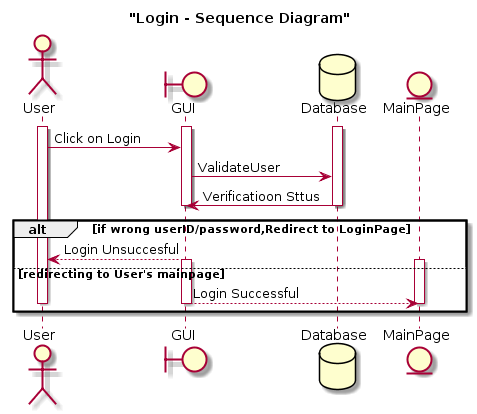

The diagram above was rendered by PlantUML. Its source (embedded in the PNG):
@startuml
title "Login - Sequence Diagram"

actor User
boundary GUI
database Database as DB
entity MainPage

activate User
activate GUI
activate DB
User -> GUI :Click on Login

GUI -> DB :ValidateUser 
DB->GUI:Verificatioon Sttus
deactivate GUI
deactivate DB
alt if wrong userID/password,Redirect to LoginPage
    GUI -->User :Login Unsuccesful
else redirecting to User's mainpage
    activate GUI
    activate MainPage
    GUI -->MainPage:Login Successful
    deactivate MainPage
    deactivate GUI
    deactivate User
end
@enduml